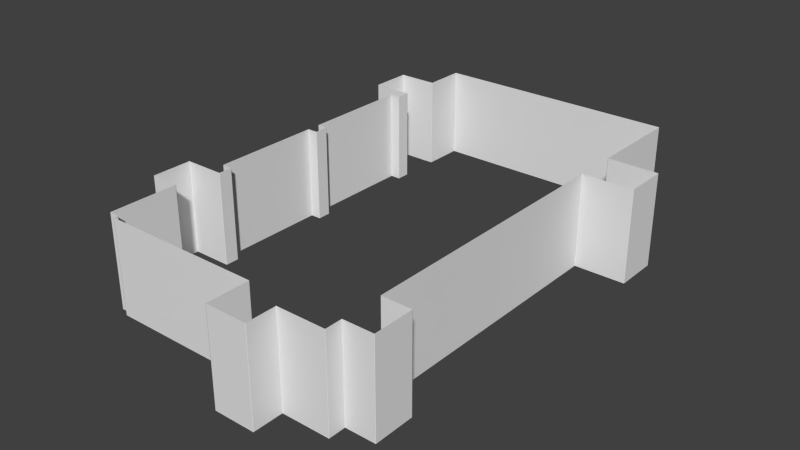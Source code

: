 # Source: Walls2.blend  (saved by Blender 2.91.10; exported with 4.5.12 LTS)
import bpy
from mathutils import Matrix  # noqa: F401  (used for matrix-valued properties, if any)

bpy.ops.wm.read_factory_settings(use_empty=True)
scene = bpy.context.scene
scene.name = 'Scene'

# ---- collections
col_collection_1 = bpy.data.collections.new('Collection 1'); scene.collection.children.link(col_collection_1)

# ---- world
world_world = bpy.data.worlds.new('World'); scene.world = world_world
world_world.color = (0.05088, 0.05088, 0.05088)
world_world.use_sun_shadow = False
world_world.sun_shadow_jitter_overblur = 0.0
world_world.cycles.sampling_method = 'MANUAL'
world_world.cycles.sample_map_resolution = 256

# ---- meshes
me_plane = bpy.data.meshes.new('Plane')
me_plane.from_pydata([(-3.48, 5.797, 0.0), (-3.48, 7.028, 0.0), (-3.167, 8.259, 0.0), (-3.168, 7.034, 0.0), (-3.174, 5.803, 0.0), (-3.171, 5.391, 0.0), (-3.48, 5.393, 0.0), (-3.48, 2.146, 0.0), (-3.171, 2.146, 0.0), (-3.171, 1.74, 0.0), (-3.48, 1.74, 0.0), (-3.48, -1.509, 0.0), (-3.171, -1.509, 0.0), (-3.174, -1.921, 0.0), (-3.48, -1.921, 0.0), (-3.48, -5.167, 0.0), (-3.168, -5.167, 0.0), (-3.168, -5.296, 0.0), (1.539, -5.296, 0.0), (1.536, -5.666, 0.0), (4.129, -5.666, 0.0), (4.129, -5.167, 0.0), (5.006, -5.167, 0.0), (5.006, -3.959, 0.0), (4.129, -3.959, 0.0), (4.129, 4.094, 0.0), (5.641, 4.101, 0.0), (5.641, 5.392, 0.0), (4.129, 5.399, 0.0), (4.129, 8.265, 0.0), (-3.48, 5.797, 2.743), (-3.48, 7.028, 2.743), (-3.167, 8.259, 2.743), (-3.168, 7.034, 2.743), (-3.174, 5.803, 2.743), (-3.171, 5.391, 2.743), (-3.48, 5.393, 2.743), (-3.48, 2.146, 2.743), (-3.171, 2.146, 2.743), (-3.171, 1.74, 2.743), (-3.48, 1.74, 2.743), (-3.48, -1.509, 2.743), (-3.171, -1.509, 2.743), (-3.174, -1.921, 2.743), (-3.48, -1.921, 2.743), (-3.48, -5.167, 2.743), (-3.168, -5.167, 2.743), (-3.168, -5.296, 2.743), (1.539, -5.296, 2.743), (1.536, -5.666, 2.743), (4.129, -5.666, 2.743), (4.129, -5.167, 2.743), (5.006, -5.167, 2.743), (5.006, -3.959, 2.743), (4.129, -3.959, 2.743), (4.129, 4.094, 2.743), (5.641, 4.101, 2.743), (5.641, 5.392, 2.743), (4.129, 5.399, 2.743), (4.129, 8.265, 2.743), (2.737, -5.666, 0.0), (2.737, -5.666, 2.743), (4.129, -5.666, 1.372), (2.737, -5.666, 1.372), (1.536, -6.539, 1.372), (1.536, -6.539, 2.743), (1.536, -6.539, 0.0), (2.737, -6.539, 0.0), (2.737, -6.539, 2.743), (2.737, -6.539, 1.372), (-3.48, -3.12, 0.0), (-3.48, -3.12, 2.743), (-3.48, -5.167, 1.372), (-3.48, -3.12, 1.372), (-4.356, -1.921, 1.372), (-4.356, -1.921, 2.743), (-4.356, -1.921, 0.0), (-4.356, -3.12, 0.0), (-4.356, -3.12, 2.743), (-4.356, -3.12, 1.372), (-4.356, 7.028, 0.0), (-4.356, 5.797, 0.0), (-4.356, 7.028, 2.743), (-4.356, 5.797, 2.743)], [], [(28, 58, 59, 29), (17, 47, 48, 18), (6, 36, 37, 7), (26, 56, 57, 27), (4, 34, 35, 5), (15, 72, 45, 46, 16), (24, 54, 55, 25), (73, 71, 45, 72, 15, 70), (22, 52, 53, 23), (3, 33, 31, 82, 80, 1), (11, 41, 42, 12), (20, 62, 50, 51, 21), (9, 39, 40, 10), (2, 29, 59, 32), (7, 37, 38, 8), (27, 57, 58, 28), (16, 46, 47, 17), (5, 35, 36, 6), (25, 55, 56, 26), (2, 32, 33, 3), (73, 70, 77, 79, 78, 71), (23, 53, 54, 24), (12, 42, 43, 13), (21, 51, 52, 22), (10, 40, 41, 11), (61, 63, 60, 67, 69, 68), (8, 38, 39, 9), (18, 48, 49, 65, 64, 66, 19), (66, 64, 65, 68, 69, 67), (76, 74, 75, 78, 79, 77), (13, 43, 44, 75, 74, 76, 14), (63, 61, 50, 62, 20, 60), (80, 82, 83, 81), (30, 34, 4, 0, 81, 83)])
me_plane.polygons.foreach_set('use_smooth', [True] * 34)
_uv = me_plane.uv_layers.new(name='UVMap')
_uv.uv.foreach_set('vector', [4.501, 0.001257, 4.501, 0.9966, 5.541, 0.9966, 5.541, 0.001259, 14.01, 0.001258, 14.01, 0.9966, 15.71, 0.9965, 15.71, 0.001247, 9.566, 0.001266, 9.566, 0.9966, 10.74, 0.9966, 10.74, 0.001266, 3.91, 0.001255, 3.91, 0.9966, 4.379, 0.9966, 4.379, 0.001256, 9.304, 0.001266, 9.304, 0.9966, 9.454, 0.9966, 9.454, 0.001266, 13.85, 0.001258, 13.85, 0.4989, 13.85, 0.9966, 13.96, 0.9966, 13.96, 0.001258, 0.7588, 0.001244, 0.7588, 0.9965, 3.788, 0.9966, 3.788, 0.001255, 13.26, 0.4989, 13.26, 0.9966, 13.85, 0.9966, 13.85, 0.4989, 13.85, 0.001258, 13.26, 0.001261, 0.305, 0.001243, 0.305, 0.9965, 0.6364, 0.9965, 0.6364, 0.001244, 8.75, 0.001265, 8.75, 0.9966, 8.863, 0.9966, 8.863, 0.9966, 8.863, 0.001265, 8.863, 0.001265, 12.3, 0.001264, 12.3, 0.9966, 12.41, 0.9966, 12.41, 0.001264, 0.001182, 0.001241, 0.00118, 0.4989, 0.001178, 0.9965, 0.1825, 0.9965, 0.1825, 0.001242, 11.0, 0.001266, 11.0, 0.9966, 11.12, 0.9966, 11.12, 0.001266, 8.189, 0.001264, 5.541, 0.001259, 5.541, 0.9966, 8.189, 0.9966, 10.74, 0.001266, 10.74, 0.9966, 10.86, 0.9966, 10.86, 0.001266, 4.379, 0.001256, 4.379, 0.9966, 4.501, 0.9966, 4.501, 0.001257, 13.96, 0.001258, 13.96, 0.9966, 14.01, 0.9966, 14.01, 0.001258, 9.454, 0.001266, 9.454, 0.9966, 9.566, 0.9966, 9.566, 0.001266, 3.788, 0.001255, 3.788, 0.9966, 3.91, 0.9966, 3.91, 0.001255, 8.189, 0.001264, 8.189, 0.9966, 8.75, 0.9966, 8.75, 0.001265, 13.26, 0.4989, 13.26, 0.001261, 13.26, 0.001261, 13.26, 0.4989, 13.26, 0.9966, 13.26, 0.9966, 0.6364, 0.001244, 0.6364, 0.9965, 0.7588, 0.9965, 0.7588, 0.001244, 12.41, 0.001264, 12.41, 0.9966, 12.56, 0.9966, 12.56, 0.001264, 0.1825, 0.001242, 0.1825, 0.9965, 0.305, 0.9965, 0.305, 0.001243, 11.12, 0.001266, 11.12, 0.9966, 12.3, 0.9966, 12.3, 0.001264, 16.32, 0.9965, 16.32, 0.4989, 16.32, 0.001243, 16.32, 0.001243, 16.32, 0.4989, 16.32, 0.9965, 10.86, 0.001266, 10.86, 0.9966, 11.0, 0.9966, 11.0, 0.001266, 15.71, 0.001247, 15.71, 0.9965, 15.85, 0.9965, 15.85, 0.9965, 15.85, 0.4989, 15.85, 0.001247, 15.85, 0.001247, 15.85, 0.001247, 15.85, 0.4989, 15.85, 0.9965, 16.32, 0.9965, 16.32, 0.4989, 16.32, 0.001243, 12.67, 0.001264, 12.67, 0.4989, 12.67, 0.9966, 13.26, 0.9966, 13.26, 0.4989, 13.26, 0.001261, 12.56, 0.001264, 12.56, 0.9966, 12.67, 0.9966, 12.67, 0.9966, 12.67, 0.4989, 12.67, 0.001264, 12.67, 0.001264, 16.32, 0.4989, 16.32, 0.9965, 16.79, 0.9965, 16.79, 0.4989, 16.79, 0.00124, 16.32, 0.001243, 8.863, 0.001265, 8.863, 0.9966, 9.193, 0.9966, 9.193, 0.001266, 9.193, 0.9966, 9.304, 0.9966, 9.304, 0.001266, 9.193, 0.001266, 9.193, 0.001266, 9.193, 0.9966])
me_plane.use_remesh_preserve_volume = False
me_plane.use_remesh_preserve_attributes = False
me_plane.use_mirror_vertex_groups = False
me_plane.update()

# ---- objects
ob_plane = bpy.data.objects.new('Plane', me_plane)

# ---- transforms, parenting, visibility, modifiers, constraints
ob_plane.location = (0.0, 0.0, 0.0)
ob_plane.lineart.crease_threshold = 0.0
_m = ob_plane.modifiers.new('Bevel', 'BEVEL')
_m.width = 0.011
_m.width_pct = 0.011
_m.segments = 2
_m.limit_method = 'NONE'
_m.profile = 1.0
_m.spread = 0.0

# ---- collection membership
col_collection_1.objects.link(ob_plane)

# ---- scene / render settings (as saved in the file)
scene.frame_start = 1; scene.frame_end = 250; scene.frame_set(2)
scene.render.engine = 'BLENDER_EEVEE_NEXT'
scene.render.resolution_percentage = 50
scene.render.dither_intensity = 0.0
scene.cycles.use_denoising = False
scene.cycles.samples = 10
scene.cycles.sampling_pattern = 'TABULATED_SOBOL'
scene.cycles.light_sampling_threshold = 0.0
scene.cycles.use_adaptive_sampling = False
scene.cycles.use_light_tree = False
scene.cycles.blur_glossy = 0.0
scene.cycles.pixel_filter_type = 'GAUSSIAN'
scene.cycles.sample_clamp_indirect = 0.0
scene.view_settings.view_transform = 'Standard'
bpy.context.view_layer.update()

# ---- added for rendering (the .blend has no active camera and no usable light): camera, sun
cam_auto = bpy.data.cameras.new('AutoCamera')
cam_auto.lens = 50.0
cam_auto.sensor_width = 36.0
cam_auto.clip_end = 1000.0
ob_auto_camera = bpy.data.objects.new('AutoCamera', cam_auto)
scene.collection.objects.link(ob_auto_camera)
ob_auto_camera.location = (17.3642, -19.2028, 14.7487)
ob_auto_camera.rotation_euler = (1.09748, -7.21219e-08, 0.694738)
scene.camera = ob_auto_camera
light_auto_sun = bpy.data.lights.new('AutoSun', 'SUN')
light_auto_sun.energy = 3.0
light_auto_sun.angle = 0.0523599
ob_auto_sun = bpy.data.objects.new('AutoSun', light_auto_sun)
scene.collection.objects.link(ob_auto_sun)
ob_auto_sun.rotation_euler = (0.872665, 0.174533, 0.523599)
bpy.context.view_layer.update()
